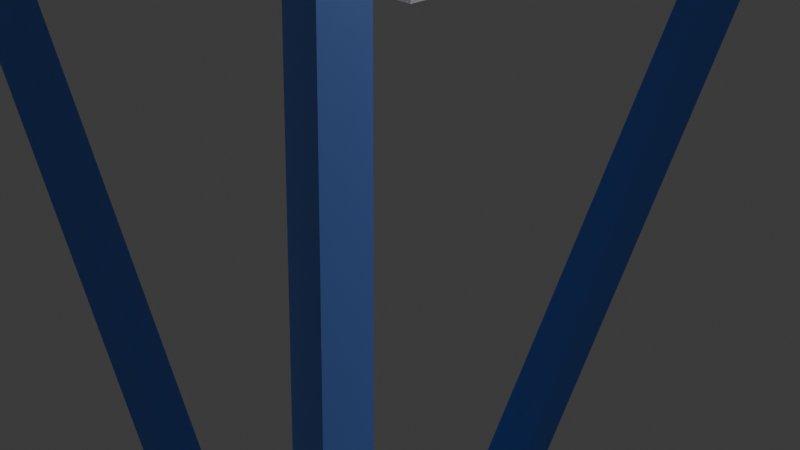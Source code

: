 # Source: tower.blend  (saved by Blender 4.0.36; exported with 4.5.12 LTS)
import bpy
from mathutils import Matrix  # noqa: F401  (used for matrix-valued properties, if any)

bpy.ops.wm.read_factory_settings(use_empty=True)
scene = bpy.context.scene
scene.name = 'Scene'

# ---- collections
col_collection = bpy.data.collections.new('Collection'); scene.collection.children.link(col_collection)

# ---- materials (node trees are filled in below, after node groups)
mat_material = bpy.data.materials.new('Material')
mat_material.alpha_threshold = 0.0
mat_material.use_transparent_shadow = False
mat_material.roughness = 0.5
mat_material.line_color = (0.0, 0.0, 0.0, 1.0)
mat_material_001 = bpy.data.materials.new('Material.001')
mat_material_001.use_transparent_shadow = False
mat_material_002 = bpy.data.materials.new('Material.002')
mat_material_002.use_transparent_shadow = False
mat_material_003 = bpy.data.materials.new('Material.003')
mat_material_003.use_transparent_shadow = False

# ---- material node trees
mat_material.use_nodes = True; mat_material.node_tree.nodes.clear()
_N = mat_material.node_tree.nodes; _L = mat_material.node_tree.links
n0 = _N.new('ShaderNodeOutputMaterial'); n0.name = 'Material Output'; n0.location = (300, 300)
n1 = _N.new('ShaderNodeBsdfPrincipled'); n1.name = 'Principled BSDF'; n1.location = (10, 300)
n1.inputs[0].default_value = (0.7534, 0.7541, 0.8003, 1.0)
n1.inputs[3].default_value = 1.45
_L.new(n1.outputs[0], n0.inputs[0])
n0.is_active_output = True
mat_material_001.use_nodes = True; mat_material_001.node_tree.nodes.clear()
_N = mat_material_001.node_tree.nodes; _L = mat_material_001.node_tree.links
n0 = _N.new('ShaderNodeBsdfPrincipled'); n0.name = 'Principled BSDF'; n0.location = (10, 300)
n0.inputs[0].default_value = (0.1253, 0.265, 0.8002, 1.0)
n0.inputs[3].default_value = 1.45
n1 = _N.new('ShaderNodeOutputMaterial'); n1.name = 'Material Output'; n1.location = (300, 300)
_L.new(n0.outputs[0], n1.inputs[0])
n1.is_active_output = True
mat_material_002.use_nodes = True; mat_material_002.node_tree.nodes.clear()
_N = mat_material_002.node_tree.nodes; _L = mat_material_002.node_tree.links
n0 = _N.new('ShaderNodeBsdfPrincipled'); n0.name = 'Principled BSDF'; n0.location = (10, 300)
n0.inputs[3].default_value = 1.45
n1 = _N.new('ShaderNodeOutputMaterial'); n1.name = 'Material Output'; n1.location = (300, 300)
_L.new(n0.outputs[0], n1.inputs[0])
n1.is_active_output = True
mat_material_003.use_nodes = True; mat_material_003.node_tree.nodes.clear()
_N = mat_material_003.node_tree.nodes; _L = mat_material_003.node_tree.links
n0 = _N.new('ShaderNodeBsdfPrincipled'); n0.name = 'Principled BSDF'; n0.location = (10, 300)
n0.inputs[0].default_value = (0.1263, 0.1684, 0.8002, 1.0)
n0.inputs[3].default_value = 1.45
n1 = _N.new('ShaderNodeOutputMaterial'); n1.name = 'Material Output'; n1.location = (300, 300)
_L.new(n0.outputs[0], n1.inputs[0])
n1.is_active_output = True

# ---- world
world_world = bpy.data.worlds.new('World'); scene.world = world_world
world_world.use_nodes = True; world_world.node_tree.nodes.clear()
_N = world_world.node_tree.nodes; _L = world_world.node_tree.links
n0 = _N.new('ShaderNodeOutputWorld'); n0.name = 'World Output'; n0.location = (300, 300)
n1 = _N.new('ShaderNodeBackground'); n1.name = 'Background'; n1.location = (10, 300)
n1.inputs[0].default_value = (0.05088, 0.05088, 0.05088, 1.0)
_L.new(n1.outputs[0], n0.inputs[0])
n0.is_active_output = True
world_world.color = (0.05088, 0.05088, 0.05088)
world_world.use_sun_shadow = False
world_world.sun_shadow_jitter_overblur = 0.0

# ---- cameras
cam_camera = bpy.data.cameras.new('Camera')
cam_camera.clip_end = 100.0
cam_camera.ortho_scale = 7.314

# ---- lights
light_light = bpy.data.lights.new('Light', 'POINT')
light_light.transmission_factor = 0.0
light_light.use_soft_falloff = False
light_light.energy = 1000.0
light_light.shadow_soft_size = 0.1
light_light.shadow_maximum_resolution = 0.006
light_light.use_absolute_resolution = True

# ---- meshes
me_cube = bpy.data.meshes.new('Cube')
me_cube.from_pydata([(1.523, 1.523, 0.9495), (2.062, 2.062, -1.104), (1.523, -1.523, 0.9495), (2.062, -2.062, -1.104), (-1.523, 1.523, 0.9495), (-2.062, 2.062, -1.104), (-1.523, -1.523, 0.9495), (-2.062, -2.062, -1.104), (1.027, -1.027, 8.833), (-1.027, -1.027, 8.833), (1.027, 1.027, 8.833), (-1.027, 1.027, 8.833), (-1.027, 1.027, 4.404), (1.027, 1.027, 4.404), (1.027, -1.027, 4.404), (-1.027, -1.027, 4.404), (-1.027, 1.027, 7.566), (1.027, -1.027, 7.566), (1.027, 1.027, 7.566), (-1.027, -1.027, 7.566), (1.027, 1.027, 6.262), (-1.027, -1.027, 6.262), (-1.027, 1.027, 6.262), (1.027, -1.027, 6.262), (1.027, 1.027, 5.333), (-1.027, -1.027, 5.333), (-1.027, 1.027, 5.333), (1.027, -1.027, 5.333), (1.226, 1.226, 3.014), (-1.226, -1.226, 3.014), (-1.226, 1.226, 3.014), (1.226, -1.226, 3.014), (1.375, 1.375, 1.981), (-1.375, -1.375, 1.981), (-1.375, 1.375, 1.981), (1.375, -1.375, 1.981), (1.027, -2.384e-07, 8.199), (2.384e-07, 1.027, 8.199), (-2.384e-07, 1.027, 6.914), (1.027, 0.0, 6.914), (0.0, 1.027, 5.798), (1.027, 0.0, 5.798), (0.0, 1.027, 4.869), (1.027, 3.576e-07, 4.869), (0.0, 1.118, 3.771), (1.118, 1.192e-07, 3.771), (1.192e-07, 1.296, 2.527), (3.576e-07, 1.445, 1.491), (-2.384e-07, -1.027, 8.199), (-1.027, 2.384e-07, 8.199), (-1.027, 2.384e-07, 6.914), (0.0, -1.027, 6.914), (0.0, -1.027, 5.798), (-1.027, 0.0, 5.798), (1.192e-07, -1.027, 4.869), (-1.027, -3.576e-07, 4.869), (0.0, -1.118, 3.771), (-1.118, -1.192e-07, 3.771), (0.0, -1.296, 2.527), (-1.296, 2.384e-07, 2.527), (-3.576e-07, -1.445, 1.491), (-1.445, -3.576e-07, 1.491), (1.445, 3.576e-07, 1.491), (-1.752, 0.0, 0.07718), (0.0, -1.752, 0.07718), (1.752, -2.384e-07, 0.07718), (0.0, 1.752, 0.07718)], [], [(11, 10, 37), (6, 7, 64), (4, 5, 63), (0, 2, 65), (0, 1, 66), (10, 11, 9), (8, 9, 48), (9, 11, 49), (10, 8, 36), (13, 14, 45), (15, 12, 57), (14, 15, 56), (12, 13, 44), (18, 17, 39), (21, 19, 50), (23, 17, 51), (16, 18, 38), (22, 20, 40), (23, 21, 52), (21, 22, 53), (20, 23, 41), (24, 27, 43), (25, 26, 55), (27, 25, 54), (26, 24, 42), (30, 28, 46), (31, 29, 58), (29, 30, 59), (32, 28, 31), (32, 35, 62), (33, 34, 61), (35, 33, 60), (34, 32, 47), (18, 16, 37), (17, 18, 36), (20, 22, 38), (23, 20, 39), (24, 26, 40), (27, 24, 41), (14, 13, 43), (13, 12, 42), (31, 28, 45), (28, 30, 44), (32, 34, 46), (35, 32, 31), (2, 0, 62), (0, 4, 47), (8, 10, 9), (19, 17, 48), (8, 17, 36), (18, 10, 36), (10, 18, 37), (16, 11, 37), (18, 20, 38), (22, 16, 38), (17, 23, 39), (20, 18, 39), (20, 24, 40), (26, 22, 40), (23, 27, 41), (24, 20, 41), (12, 26, 42), (24, 13, 42), (13, 24, 43), (27, 14, 43), (13, 28, 44), (30, 12, 44), (14, 31, 45), (28, 13, 45), (28, 32, 46), (34, 30, 46), (4, 34, 47), (32, 0, 47), (9, 19, 48), (17, 8, 48), (16, 19, 49), (11, 16, 49), (19, 9, 49), (16, 22, 50), (19, 21, 51), (22, 21, 50), (19, 16, 50), (21, 23, 51), (17, 19, 51), (25, 27, 52), (26, 25, 53), (21, 25, 52), (27, 23, 52), (22, 26, 53), (25, 21, 53), (12, 15, 55), (15, 14, 54), (14, 27, 54), (25, 15, 54), (15, 25, 55), (26, 12, 55), (29, 31, 56), (30, 29, 57), (15, 29, 56), (31, 14, 56), (12, 30, 57), (29, 15, 57), (33, 35, 58), (34, 33, 59), (29, 33, 58), (35, 31, 58), (30, 34, 59), (33, 29, 59), (4, 6, 61), (6, 2, 60), (2, 35, 60), (33, 6, 60), (6, 33, 61), (34, 4, 61), (0, 32, 62), (35, 2, 62), (7, 6, 63), (3, 2, 64), (6, 4, 63), (2, 6, 64), (2, 3, 65), (1, 0, 65), (5, 4, 66), (4, 0, 66)])
me_cube.polygons.foreach_set('material_index', [0, 1, 1, 1, 1, 0, 0, 0, 0, 0, 0, 0, 0, 1, 1, 1, 1, 1, 1, 1, 1, 1, 1, 1, 1, 0, 0, 0, 0, 1, 1, 1, 1, 0, 0, 1, 1, 1, 1, 1, 1, 0, 0, 0, 0, 1, 1, 0, 0, 0, 0, 0, 0, 1, 1, 1, 1, 1, 1, 1, 1, 1, 1, 1, 1, 0, 0, 0, 0, 0, 0, 1, 1, 0, 0, 0, 0, 0, 1, 1, 1, 1, 1, 1, 1, 1, 1, 1, 1, 1, 1, 1, 1, 1, 1, 1, 0, 0, 0, 0, 0, 0, 0, 0, 0, 0, 0, 0, 1, 1, 1, 1, 1, 1, 1, 1, 1, 1, 1, 1, 1, 1, 1, 1])
_uv = me_cube.uv_layers.new(name='UVMap')
_uv.uv.foreach_set('vector', [0.625, 0.25, 0.625, 0.5, 0.625, 0.375, 0.625, 1.0, 0.375, 1.0, 0.5188, 0.8562, 0.625, 0.25, 0.375, 0.25, 0.5188, 0.1062, 0.625, 0.5, 0.625, 0.75, 0.5188, 0.6438, 0.625, 0.5, 0.375, 0.5, 0.5188, 0.3562, 0.625, 0.5, 0.875, 0.5, 0.875, 0.75, 0.625, 0.75, 0.625, 1.0, 0.625, 0.875, 0.625, 0.0, 0.625, 0.25, 0.625, 0.125, 0.625, 0.5, 0.625, 0.75, 0.625, 0.625, 0.625, 0.5, 0.625, 0.75, 0.625, 0.6361, 0.625, 0.0, 0.625, 0.25, 0.625, 0.1361, 0.625, 0.75, 0.625, 1.0, 0.625, 0.8861, 0.625, 0.25, 0.625, 0.5, 0.625, 0.3861, 0.625, 0.5, 0.625, 0.75, 0.625, 0.625, 0.625, 0.0, 0.625, 0.0, 0.625, 0.125, 0.625, 0.75, 0.625, 0.75, 0.625, 0.875, 0.625, 0.25, 0.625, 0.5, 0.625, 0.375, 0.625, 0.25, 0.625, 0.5, 0.625, 0.375, 0.625, 0.75, 0.625, 1.0, 0.625, 0.875, 0.625, 0.0, 0.625, 0.25, 0.625, 0.125, 0.625, 0.5, 0.625, 0.75, 0.625, 0.625, 0.625, 0.5, 0.625, 0.75, 0.625, 0.625, 0.625, 0.0, 0.625, 0.25, 0.625, 0.125, 0.625, 0.75, 0.625, 1.0, 0.625, 0.875, 0.625, 0.25, 0.625, 0.5, 0.625, 0.375, 0.625, 0.25, 0.625, 0.5, 0.625, 0.3821, 0.625, 0.75, 0.625, 1.0, 0.625, 0.8821, 0.625, 0.0, 0.625, 0.25, 0.625, 0.1321, 0.625, 0.5, 0.625, 0.5, 0.625, 0.75, 0.625, 0.5, 0.625, 0.75, 0.625, 0.6314, 0.625, 0.0, 0.625, 0.25, 0.625, 0.1314, 0.625, 0.75, 0.625, 1.0, 0.625, 0.8814, 0.625, 0.25, 0.625, 0.5, 0.625, 0.3814, 0.625, 0.5, 0.625, 0.25, 0.625, 0.375, 0.625, 0.75, 0.625, 0.5, 0.625, 0.625, 0.625, 0.5, 0.625, 0.25, 0.625, 0.375, 0.625, 0.75, 0.625, 0.5, 0.625, 0.625, 0.625, 0.5, 0.625, 0.25, 0.625, 0.375, 0.625, 0.75, 0.625, 0.5, 0.625, 0.625, 0.625, 0.75, 0.625, 0.5, 0.625, 0.625, 0.625, 0.5, 0.625, 0.25, 0.625, 0.375, 0.625, 0.75, 0.625, 0.5, 0.625, 0.6361, 0.625, 0.5, 0.625, 0.25, 0.625, 0.3861, 0.625, 0.5, 0.625, 0.25, 0.625, 0.3821, 0.625, 0.75, 0.625, 0.5, 0.625, 0.75, 0.625, 0.75, 0.625, 0.5, 0.625, 0.6314, 0.625, 0.5, 0.625, 0.25, 0.625, 0.3814, 0.625, 0.75, 0.625, 0.5, 0.875, 0.75, 0.625, 1.0, 0.625, 0.75, 0.625, 0.875, 0.625, 0.75, 0.625, 0.75, 0.625, 0.625, 0.625, 0.5, 0.625, 0.5, 0.625, 0.625, 0.625, 0.5, 0.625, 0.5, 0.625, 0.375, 0.625, 0.25, 0.625, 0.25, 0.625, 0.375, 0.625, 0.5, 0.625, 0.5, 0.625, 0.375, 0.625, 0.25, 0.625, 0.25, 0.625, 0.375, 0.625, 0.75, 0.625, 0.75, 0.625, 0.625, 0.625, 0.5, 0.625, 0.5, 0.625, 0.625, 0.625, 0.5, 0.625, 0.5, 0.625, 0.375, 0.625, 0.25, 0.625, 0.25, 0.625, 0.375, 0.625, 0.75, 0.625, 0.75, 0.625, 0.625, 0.625, 0.5, 0.625, 0.5, 0.625, 0.625, 0.625, 0.25, 0.625, 0.25, 0.625, 0.375, 0.625, 0.5, 0.625, 0.5, 0.625, 0.375, 0.625, 0.5, 0.625, 0.5, 0.625, 0.625, 0.625, 0.75, 0.625, 0.75, 0.625, 0.625, 0.625, 0.5, 0.625, 0.5, 0.625, 0.3861, 0.625, 0.25, 0.625, 0.25, 0.625, 0.3861, 0.625, 0.75, 0.625, 0.75, 0.625, 0.6361, 0.625, 0.5, 0.625, 0.5, 0.625, 0.6361, 0.625, 0.5, 0.625, 0.5, 0.625, 0.3821, 0.625, 0.25, 0.625, 0.25, 0.625, 0.3821, 0.625, 0.25, 0.625, 0.25, 0.625, 0.3814, 0.625, 0.5, 0.625, 0.5, 0.625, 0.3814, 0.625, 1.0, 0.625, 1.0, 0.625, 0.875, 0.625, 0.75, 0.625, 0.75, 0.625, 0.875, 0.625, 0.25, 0.625, 0.0, 0.625, 0.125, 0.625, 0.25, 0.625, 0.25, 0.625, 0.125, 0.625, 0.0, 0.625, 0.0, 0.625, 0.125, 0.625, 0.25, 0.625, 0.25, 0.625, 0.125, 0.625, 1.0, 0.625, 1.0, 0.625, 0.875, 0.625, 0.25, 0.625, 0.0, 0.625, 0.125, 0.625, 0.0, 0.625, 0.25, 0.625, 0.125, 0.625, 1.0, 0.625, 0.75, 0.625, 0.875, 0.625, 0.75, 0.625, 1.0, 0.625, 0.875, 0.625, 1.0, 0.625, 0.75, 0.625, 0.875, 0.625, 0.25, 0.625, 0.0, 0.625, 0.125, 0.625, 1.0, 0.625, 1.0, 0.625, 0.875, 0.625, 0.75, 0.625, 0.75, 0.625, 0.875, 0.625, 0.25, 0.625, 0.25, 0.625, 0.125, 0.625, 0.0, 0.625, 0.0, 0.625, 0.125, 0.625, 0.25, 0.625, 0.0, 0.625, 0.125, 0.625, 1.0, 0.625, 0.75, 0.625, 0.875, 0.625, 0.75, 0.625, 0.75, 0.625, 0.875, 0.625, 1.0, 0.625, 1.0, 0.625, 0.875, 0.625, 0.0, 0.625, 0.0, 0.625, 0.125, 0.625, 0.25, 0.625, 0.25, 0.625, 0.125, 0.625, 1.0, 0.625, 0.75, 0.625, 0.8861, 0.625, 0.25, 0.625, 0.0, 0.625, 0.1361, 0.625, 1.0, 0.625, 1.0, 0.625, 0.8861, 0.625, 0.75, 0.625, 0.75, 0.625, 0.8861, 0.625, 0.25, 0.625, 0.25, 0.625, 0.1361, 0.625, 0.0, 0.625, 0.0, 0.625, 0.1361, 0.625, 1.0, 0.625, 0.75, 0.625, 0.8821, 0.625, 0.25, 0.625, 0.0, 0.625, 0.1321, 0.625, 1.0, 0.625, 1.0, 0.625, 0.8821, 0.625, 0.75, 0.625, 0.75, 0.625, 0.8821, 0.625, 0.25, 0.625, 0.25, 0.625, 0.1321, 0.625, 0.0, 0.625, 0.0, 0.625, 0.1321, 0.625, 0.25, 0.625, 0.0, 0.625, 0.1314, 0.625, 1.0, 0.625, 0.75, 0.625, 0.8814, 0.625, 0.75, 0.625, 0.75, 0.625, 0.8814, 0.625, 1.0, 0.625, 1.0, 0.625, 0.8814, 0.625, 0.0, 0.625, 0.0, 0.625, 0.1314, 0.625, 0.25, 0.625, 0.25, 0.625, 0.1314, 0.625, 0.5, 0.625, 0.5, 0.625, 0.6314, 0.625, 0.75, 0.625, 0.75, 0.625, 0.6314, 0.375, 0.0, 0.625, 0.0, 0.5188, 0.1062, 0.375, 0.75, 0.625, 0.75, 0.5188, 0.8562, 0.625, 0.0, 0.625, 0.25, 0.5188, 0.1062, 0.625, 0.75, 0.625, 1.0, 0.5188, 0.8562, 0.625, 0.75, 0.375, 0.75, 0.5188, 0.6438, 0.375, 0.5, 0.625, 0.5, 0.5188, 0.6438, 0.375, 0.25, 0.625, 0.25, 0.5188, 0.3562, 0.625, 0.25, 0.625, 0.5, 0.5188, 0.3562])
me_cube.materials.append(mat_material)
me_cube.materials.append(mat_material_001)
me_cube.use_mirror_vertex_groups = False
me_cube.update()
me_cube_001 = bpy.data.meshes.new('Cube.001')
me_cube_001.from_pydata([(-1.0, -1.0, -1.0), (-1.0, -1.0, 1.0), (-1.0, 1.0, -1.0), (-1.0, 1.0, 1.0), (1.0, -1.0, -1.0), (1.0, -1.0, 1.0), (1.0, 1.0, -1.0), (1.0, 1.0, 1.0)], [], [(0, 1, 3, 2), (2, 3, 7, 6), (6, 7, 5, 4), (4, 5, 1, 0), (2, 6, 4, 0), (7, 3, 1, 5)])
_uv = me_cube_001.uv_layers.new(name='UVMap')
_uv.uv.foreach_set('vector', [0.375, 0.0, 0.625, 0.0, 0.625, 0.25, 0.375, 0.25, 0.375, 0.25, 0.625, 0.25, 0.625, 0.5, 0.375, 0.5, 0.375, 0.5, 0.625, 0.5, 0.625, 0.75, 0.375, 0.75, 0.375, 0.75, 0.625, 0.75, 0.625, 1.0, 0.375, 1.0, 0.125, 0.5, 0.375, 0.5, 0.375, 0.75, 0.125, 0.75, 0.625, 0.5, 0.875, 0.5, 0.875, 0.75, 0.625, 0.75])
me_cube_001.update()
me_cube_002 = bpy.data.meshes.new('Cube.002')
me_cube_002.from_pydata([(-1.0, -1.0, -1.0), (-1.0, -1.0, 1.0), (-1.0, 1.0, -1.0), (-1.0, 1.0, 1.0), (1.0, -1.0, -1.0), (1.0, -1.0, 1.0), (1.0, 1.0, -1.0), (1.0, 1.0, 1.0)], [], [(0, 1, 3, 2), (2, 3, 7, 6), (6, 7, 5, 4), (4, 5, 1, 0), (2, 6, 4, 0), (7, 3, 1, 5)])
_uv = me_cube_002.uv_layers.new(name='UVMap')
_uv.uv.foreach_set('vector', [0.375, 0.0, 0.625, 0.0, 0.625, 0.25, 0.375, 0.25, 0.375, 0.25, 0.625, 0.25, 0.625, 0.5, 0.375, 0.5, 0.375, 0.5, 0.625, 0.5, 0.625, 0.75, 0.375, 0.75, 0.375, 0.75, 0.625, 0.75, 0.625, 1.0, 0.375, 1.0, 0.125, 0.5, 0.375, 0.5, 0.375, 0.75, 0.125, 0.75, 0.625, 0.5, 0.875, 0.5, 0.875, 0.75, 0.625, 0.75])
me_cube_002.update()
me_cube_003 = bpy.data.meshes.new('Cube.003')
me_cube_003.from_pydata([(-1.0, -1.0, -1.0), (-1.0, -1.0, 1.0), (-1.0, 1.0, -1.0), (-1.0, 1.0, 1.0), (1.0, -1.0, -1.0), (1.0, -1.0, 1.0), (1.0, 1.0, -1.0), (1.0, 1.0, 1.0)], [], [(0, 1, 3, 2), (2, 3, 7, 6), (6, 7, 5, 4), (4, 5, 1, 0), (2, 6, 4, 0), (7, 3, 1, 5)])
_uv = me_cube_003.uv_layers.new(name='UVMap')
_uv.uv.foreach_set('vector', [0.375, 0.0, 0.625, 0.0, 0.625, 0.25, 0.375, 0.25, 0.375, 0.25, 0.625, 0.25, 0.625, 0.5, 0.375, 0.5, 0.375, 0.5, 0.625, 0.5, 0.625, 0.75, 0.375, 0.75, 0.375, 0.75, 0.625, 0.75, 0.625, 1.0, 0.375, 1.0, 0.125, 0.5, 0.375, 0.5, 0.375, 0.75, 0.125, 0.75, 0.625, 0.5, 0.875, 0.5, 0.875, 0.75, 0.625, 0.75])
me_cube_003.update()
me_cube_004 = bpy.data.meshes.new('Cube.004')
me_cube_004.from_pydata([(-1.0, -1.0, -1.0), (-1.0, -1.0, 1.0), (-1.0, 1.0, -1.0), (-1.0, 1.0, 1.0), (1.0, -1.0, -1.0), (1.0, -1.0, 1.0), (1.0, 1.0, -1.0), (1.0, 1.0, 1.0)], [], [(0, 1, 3, 2), (2, 3, 7, 6), (6, 7, 5, 4), (4, 5, 1, 0), (2, 6, 4, 0), (7, 3, 1, 5)])
_uv = me_cube_004.uv_layers.new(name='UVMap')
_uv.uv.foreach_set('vector', [0.375, 0.0, 0.625, 0.0, 0.625, 0.25, 0.375, 0.25, 0.375, 0.25, 0.625, 0.25, 0.625, 0.5, 0.375, 0.5, 0.375, 0.5, 0.625, 0.5, 0.625, 0.75, 0.375, 0.75, 0.375, 0.75, 0.625, 0.75, 0.625, 1.0, 0.375, 1.0, 0.125, 0.5, 0.375, 0.5, 0.375, 0.75, 0.125, 0.75, 0.625, 0.5, 0.875, 0.5, 0.875, 0.75, 0.625, 0.75])
me_cube_004.update()
me_cube_005 = bpy.data.meshes.new('Cube.005')
me_cube_005.from_pydata([(-1.0, -1.0, -1.0), (-1.0, -1.0, 1.0), (-1.0, 1.0, -1.0), (-1.0, 1.0, 1.0), (1.0, -1.0, -1.0), (1.0, -1.0, 1.0), (1.0, 1.0, -1.0), (1.0, 1.0, 1.0), (-1.0, 0.4857, -1.0), (-1.0, 0.4857, 1.0), (1.0, 0.4857, -1.0), (1.0, 0.4857, 1.0), (-1.0, -0.5641, -1.0), (1.0, -0.5641, 1.0), (-1.0, -0.5641, 1.0), (1.0, -0.5641, -1.0), (-1.0, -0.03917, 1.0), (1.0, -0.03917, -1.0), (-1.0, -0.03917, -1.0), (1.0, -0.03917, 1.0), (0.3496, 1.0, -1.0), (-0.3171, 1.0, -1.0), (-0.3171, 1.0, 1.0), (0.3496, 1.0, 1.0), (-0.3171, -1.0, -1.0), (0.3496, -1.0, -1.0), (0.3496, -1.0, 1.0), (-0.3171, -1.0, 1.0), (-0.3171, 0.4857, 1.0), (0.3496, 0.4857, 1.0), (0.3496, 0.4857, -1.0), (-0.3171, 0.4857, -1.0), (-0.3171, -0.5641, 1.0), (0.3496, -0.5641, 1.0), (0.3496, -0.5641, -1.0), (-0.3171, -0.5641, -1.0), (0.3496, -0.03917, -1.0), (-0.3171, -0.03917, -1.0), (-0.3171, -0.03917, 1.0), (0.3496, -0.03917, 1.0), (0.6748, 1.0, 1.0), (0.6748, -1.0, -1.0), (0.6748, 0.4857, 1.0), (0.6748, -0.5641, 1.0), (0.6748, -0.03917, 1.0), (0.6748, 1.0, -1.0), (0.6748, -1.0, 1.0), (0.6748, 0.4857, -1.0), (0.6748, -0.5641, -1.0), (0.6748, -0.03917, -1.0), (0.02301, 1.0, -1.0), (0.02301, 1.0, 1.0), (0.02301, -1.0, -1.0), (0.02301, -1.0, 1.0), (0.02301, 0.4857, 1.0), (0.02301, 0.4857, -1.0), (0.02301, -0.5641, 1.0), (0.02301, -0.5641, -1.0), (0.02301, -0.03917, -1.0), (0.02301, -0.03917, 1.0), (-0.6622, 1.0, -1.0), (-0.6622, -1.0, 1.0), (-0.6622, 0.4857, -1.0), (-0.6622, -0.5641, -1.0), (-0.6622, -0.03917, -1.0), (-0.6622, 1.0, 1.0), (-0.6622, -1.0, -1.0), (-0.6622, 0.4857, 1.0), (-0.6622, -0.5641, 1.0), (-0.6622, -0.03917, 1.0), (-1.0, 0.4671, 1.0), (1.0, 0.4671, -1.0), (-1.0, 0.4671, -1.0), (1.0, 0.4671, 1.0), (0.3496, 0.4671, 1.0), (-0.3171, 0.4671, 1.0), (-0.3171, 0.4671, -1.0), (0.3496, 0.4671, -1.0), (0.6748, 0.4671, 1.0), (0.6748, 0.4671, -1.0), (0.02301, 0.4671, -1.0), (0.02301, 0.4671, 1.0), (-0.6622, 0.4671, -1.0), (-0.6622, 0.4671, 1.0), (-1.0, -0.02525, -1.0), (1.0, -0.02525, 1.0), (0.3496, -0.02525, 1.0), (-0.3171, -0.02525, 1.0), (-0.3171, -0.02525, -1.0), (0.3496, -0.02525, -1.0), (0.6748, -0.02525, 1.0), (0.6748, -0.02525, -1.0), (0.02301, -0.02525, -1.0), (0.02301, -0.02525, 1.0), (-0.6622, -0.02525, -1.0), (-0.6622, -0.02525, 1.0), (-1.0, -0.02525, 1.0), (1.0, -0.02525, -1.0), (-1.0, -0.5418, -1.0), (1.0, -0.5418, 1.0), (-1.0, -0.5418, 1.0), (1.0, -0.5418, -1.0), (-0.3171, -0.5418, -1.0), (0.3496, -0.5418, -1.0), (0.3496, -0.5418, 1.0), (-0.3171, -0.5418, 1.0), (0.6748, -0.5418, 1.0), (0.6748, -0.5418, -1.0), (0.02301, -0.5418, 1.0), (0.02301, -0.5418, -1.0), (-0.6622, -0.5418, -1.0), (-0.6622, -0.5418, 1.0), (-1.0, -0.9658, -1.0), (1.0, -0.9658, 1.0), (-1.0, -0.9658, 1.0), (1.0, -0.9658, -1.0), (0.3496, -0.9658, 1.0), (-0.3171, -0.9658, 1.0), (-0.3171, -0.9658, -1.0), (0.3496, -0.9658, -1.0), (0.6748, -0.9658, 1.0), (0.6748, -0.9658, -1.0), (0.02301, -0.9658, -1.0), (0.02301, -0.9658, 1.0), (-0.6622, -0.9658, -1.0), (-0.6622, -0.9658, 1.0)], [], [(8, 9, 3, 2), (45, 40, 7, 6), (115, 113, 5, 4), (66, 61, 1, 0), (121, 115, 4, 41), (125, 114, 1, 61), (65, 3, 9, 67), (45, 6, 10, 47), (6, 7, 11, 10), (72, 70, 9, 8), (112, 114, 14, 12), (111, 100, 14, 68), (107, 101, 15, 48), (101, 99, 13, 15), (97, 85, 19, 17), (91, 97, 17, 49), (95, 96, 16, 69), (98, 100, 16, 18), (90, 86, 39, 44), (93, 87, 38, 59), (94, 88, 37, 64), (92, 89, 36, 58), (110, 102, 35, 63), (109, 103, 34, 57), (106, 104, 33, 43), (108, 105, 32, 56), (60, 21, 31, 62), (50, 20, 30, 55), (40, 23, 29, 42), (51, 22, 28, 54), (120, 116, 26, 46), (123, 117, 27, 53), (124, 118, 24, 66), (122, 119, 25, 52), (41, 46, 26, 25), (52, 53, 27, 24), (60, 65, 22, 21), (50, 51, 23, 20), (4, 5, 46, 41), (113, 120, 46, 5), (7, 40, 42, 11), (99, 106, 43, 13), (85, 90, 44, 19), (89, 91, 49, 36), (103, 107, 48, 34), (20, 45, 47, 30), (119, 121, 41, 25), (20, 23, 40, 45), (21, 22, 51, 50), (25, 26, 53, 52), (118, 122, 52, 24), (116, 123, 53, 26), (23, 51, 54, 29), (21, 50, 55, 31), (104, 108, 56, 33), (102, 109, 57, 35), (88, 92, 58, 37), (86, 93, 59, 39), (2, 3, 65, 60), (112, 124, 66, 0), (2, 60, 62, 8), (98, 110, 63, 12), (84, 94, 64, 18), (87, 95, 69, 38), (105, 111, 68, 32), (22, 65, 67, 28), (117, 125, 61, 27), (24, 27, 61, 66), (28, 67, 83, 75), (8, 62, 82, 72), (29, 54, 81, 74), (31, 55, 80, 76), (30, 47, 79, 77), (11, 42, 78, 73), (55, 30, 77, 80), (62, 31, 76, 82), (54, 28, 75, 81), (42, 29, 74, 78), (67, 9, 70, 83), (47, 10, 71, 79), (10, 11, 73, 71), (84, 96, 70, 72), (18, 16, 96, 84), (75, 83, 95, 87), (72, 82, 94, 84), (74, 81, 93, 86), (76, 80, 92, 88), (77, 79, 91, 89), (73, 78, 90, 85), (80, 77, 89, 92), (82, 76, 88, 94), (81, 75, 87, 93), (78, 74, 86, 90), (83, 70, 96, 95), (79, 71, 97, 91), (71, 73, 85, 97), (38, 69, 111, 105), (18, 64, 110, 98), (37, 58, 109, 102), (39, 59, 108, 104), (36, 49, 107, 103), (19, 44, 106, 99), (59, 38, 105, 108), (44, 39, 104, 106), (58, 36, 103, 109), (64, 37, 102, 110), (12, 14, 100, 98), (17, 19, 99, 101), (49, 17, 101, 107), (69, 16, 100, 111), (32, 68, 125, 117), (12, 63, 124, 112), (33, 56, 123, 116), (35, 57, 122, 118), (34, 48, 121, 119), (13, 43, 120, 113), (57, 34, 119, 122), (63, 35, 118, 124), (56, 32, 117, 123), (43, 33, 116, 120), (0, 1, 114, 112), (68, 14, 114, 125), (48, 15, 115, 121), (15, 13, 113, 115)])
me_cube_005.polygons.foreach_set('material_index', [1, 1, 1, 1, 0, 0, 1, 1, 1, 0, 1, 0, 0, 0, 0, 0, 0, 1, 0, 0, 0, 0, 0, 0, 0, 0, 1, 1, 1, 1, 0, 0, 0, 0, 1, 1, 1, 1, 1, 0, 1, 0, 0, 0, 0, 1, 0, 1, 1, 1, 0, 0, 1, 1, 0, 0, 0, 0, 1, 0, 1, 0, 0, 0, 0, 1, 0, 1, 0, 0, 0, 0, 0, 0, 0, 0, 0, 0, 0, 0, 0, 1, 0, 1, 1, 1, 1, 1, 1, 1, 1, 1, 1, 1, 1, 1, 1, 1, 1, 1, 1, 1, 1, 1, 1, 1, 0, 1, 1, 1, 1, 1, 1, 1, 1, 1, 1, 1, 1, 1, 0, 1, 1, 1])
_uv = me_cube_005.uv_layers.new(name='UVMap')
_uv.uv.foreach_set('vector', [0.375, 0.1857, 0.625, 0.1857, 0.625, 0.25, 0.375, 0.25, 0.375, 0.4593, 0.625, 0.4593, 0.625, 0.5, 0.375, 0.5, 0.375, 0.7457, 0.625, 0.7457, 0.625, 0.75, 0.375, 0.75, 0.375, 0.9578, 0.625, 0.9578, 0.625, 1.0, 0.375, 1.0, 0.3343, 0.7457, 0.375, 0.7457, 0.375, 0.75, 0.3343, 0.75, 0.8328, 0.7457, 0.875, 0.7457, 0.875, 0.75, 0.8328, 0.75, 0.8328, 0.5, 0.875, 0.5, 0.875, 0.5643, 0.8328, 0.5643, 0.3343, 0.5, 0.375, 0.5, 0.375, 0.5643, 0.3343, 0.5643, 0.375, 0.5, 0.625, 0.5, 0.625, 0.5643, 0.375, 0.5643, 0.375, 0.1834, 0.625, 0.1834, 0.625, 0.1857, 0.375, 0.1857, 0.375, 0.004275, 0.625, 0.004275, 0.625, 0.05449, 0.375, 0.05449, 0.8328, 0.6927, 0.875, 0.6927, 0.875, 0.6955, 0.8328, 0.6955, 0.3343, 0.6927, 0.375, 0.6927, 0.375, 0.6955, 0.3343, 0.6955, 0.375, 0.6927, 0.625, 0.6927, 0.625, 0.6955, 0.375, 0.6955, 0.375, 0.6282, 0.625, 0.6282, 0.625, 0.6299, 0.375, 0.6299, 0.3343, 0.6282, 0.375, 0.6282, 0.375, 0.6299, 0.3343, 0.6299, 0.8328, 0.6282, 0.875, 0.6282, 0.875, 0.6299, 0.8328, 0.6299, 0.375, 0.05727, 0.625, 0.05727, 0.625, 0.1201, 0.375, 0.1201, 0.6657, 0.6282, 0.7063, 0.6282, 0.7063, 0.6299, 0.6657, 0.6299, 0.7471, 0.6282, 0.7896, 0.6282, 0.7896, 0.6299, 0.7471, 0.6299, 0.1672, 0.6282, 0.2104, 0.6282, 0.2104, 0.6299, 0.1672, 0.6299, 0.2529, 0.6282, 0.2937, 0.6282, 0.2937, 0.6299, 0.2529, 0.6299, 0.1672, 0.6927, 0.2104, 0.6927, 0.2104, 0.6955, 0.1672, 0.6955, 0.2529, 0.6927, 0.2937, 0.6927, 0.2937, 0.6955, 0.2529, 0.6955, 0.6657, 0.6927, 0.7063, 0.6927, 0.7063, 0.6955, 0.6657, 0.6955, 0.7471, 0.6927, 0.7896, 0.6927, 0.7896, 0.6955, 0.7471, 0.6955, 0.1672, 0.5, 0.2104, 0.5, 0.2104, 0.5643, 0.1672, 0.5643, 0.2529, 0.5, 0.2937, 0.5, 0.2937, 0.5643, 0.2529, 0.5643, 0.6657, 0.5, 0.7063, 0.5, 0.7063, 0.5643, 0.6657, 0.5643, 0.7471, 0.5, 0.7896, 0.5, 0.7896, 0.5643, 0.7471, 0.5643, 0.6657, 0.7457, 0.7063, 0.7457, 0.7063, 0.75, 0.6657, 0.75, 0.7471, 0.7457, 0.7896, 0.7457, 0.7896, 0.75, 0.7471, 0.75, 0.1672, 0.7457, 0.2104, 0.7457, 0.2104, 0.75, 0.1672, 0.75, 0.2529, 0.7457, 0.2937, 0.7457, 0.2937, 0.75, 0.2529, 0.75, 0.375, 0.7907, 0.625, 0.7907, 0.625, 0.8313, 0.375, 0.8313, 0.375, 0.8721, 0.625, 0.8721, 0.625, 0.9146, 0.375, 0.9146, 0.375, 0.2922, 0.625, 0.2922, 0.625, 0.3354, 0.375, 0.3354, 0.375, 0.3779, 0.625, 0.3779, 0.625, 0.4187, 0.375, 0.4187, 0.375, 0.75, 0.625, 0.75, 0.625, 0.7907, 0.375, 0.7907, 0.625, 0.7457, 0.6657, 0.7457, 0.6657, 0.75, 0.625, 0.75, 0.625, 0.5, 0.6657, 0.5, 0.6657, 0.5643, 0.625, 0.5643, 0.625, 0.6927, 0.6657, 0.6927, 0.6657, 0.6955, 0.625, 0.6955, 0.625, 0.6282, 0.6657, 0.6282, 0.6657, 0.6299, 0.625, 0.6299, 0.2937, 0.6282, 0.3343, 0.6282, 0.3343, 0.6299, 0.2937, 0.6299, 0.2937, 0.6927, 0.3343, 0.6927, 0.3343, 0.6955, 0.2937, 0.6955, 0.2937, 0.5, 0.3343, 0.5, 0.3343, 0.5643, 0.2937, 0.5643, 0.2937, 0.7457, 0.3343, 0.7457, 0.3343, 0.75, 0.2937, 0.75, 0.375, 0.4187, 0.625, 0.4187, 0.625, 0.4593, 0.375, 0.4593, 0.375, 0.3354, 0.625, 0.3354, 0.625, 0.3779, 0.375, 0.3779, 0.375, 0.8313, 0.625, 0.8313, 0.625, 0.8721, 0.375, 0.8721, 0.2104, 0.7457, 0.2529, 0.7457, 0.2529, 0.75, 0.2104, 0.75, 0.7063, 0.7457, 0.7471, 0.7457, 0.7471, 0.75, 0.7063, 0.75, 0.7063, 0.5, 0.7471, 0.5, 0.7471, 0.5643, 0.7063, 0.5643, 0.2104, 0.5, 0.2529, 0.5, 0.2529, 0.5643, 0.2104, 0.5643, 0.7063, 0.6927, 0.7471, 0.6927, 0.7471, 0.6955, 0.7063, 0.6955, 0.2104, 0.6927, 0.2529, 0.6927, 0.2529, 0.6955, 0.2104, 0.6955, 0.2104, 0.6282, 0.2529, 0.6282, 0.2529, 0.6299, 0.2104, 0.6299, 0.7063, 0.6282, 0.7471, 0.6282, 0.7471, 0.6299, 0.7063, 0.6299, 0.375, 0.25, 0.625, 0.25, 0.625, 0.2922, 0.375, 0.2922, 0.125, 0.7457, 0.1672, 0.7457, 0.1672, 0.75, 0.125, 0.75, 0.125, 0.5, 0.1672, 0.5, 0.1672, 0.5643, 0.125, 0.5643, 0.125, 0.6927, 0.1672, 0.6927, 0.1672, 0.6955, 0.125, 0.6955, 0.125, 0.6282, 0.1672, 0.6282, 0.1672, 0.6299, 0.125, 0.6299, 0.7896, 0.6282, 0.8328, 0.6282, 0.8328, 0.6299, 0.7896, 0.6299, 0.7896, 0.6927, 0.8328, 0.6927, 0.8328, 0.6955, 0.7896, 0.6955, 0.7896, 0.5, 0.8328, 0.5, 0.8328, 0.5643, 0.7896, 0.5643, 0.7896, 0.7457, 0.8328, 0.7457, 0.8328, 0.75, 0.7896, 0.75, 0.375, 0.9146, 0.625, 0.9146, 0.625, 0.9578, 0.375, 0.9578, 0.7896, 0.5643, 0.8328, 0.5643, 0.8328, 0.5666, 0.7896, 0.5666, 0.125, 0.5643, 0.1672, 0.5643, 0.1672, 0.5666, 0.125, 0.5666, 0.7063, 0.5643, 0.7471, 0.5643, 0.7471, 0.5666, 0.7063, 0.5666, 0.2104, 0.5643, 0.2529, 0.5643, 0.2529, 0.5666, 0.2104, 0.5666, 0.2937, 0.5643, 0.3343, 0.5643, 0.3343, 0.5666, 0.2937, 0.5666, 0.625, 0.5643, 0.6657, 0.5643, 0.6657, 0.5666, 0.625, 0.5666, 0.2529, 0.5643, 0.2937, 0.5643, 0.2937, 0.5666, 0.2529, 0.5666, 0.1672, 0.5643, 0.2104, 0.5643, 0.2104, 0.5666, 0.1672, 0.5666, 0.7471, 0.5643, 0.7896, 0.5643, 0.7896, 0.5666, 0.7471, 0.5666, 0.6657, 0.5643, 0.7063, 0.5643, 0.7063, 0.5666, 0.6657, 0.5666, 0.8328, 0.5643, 0.875, 0.5643, 0.875, 0.5666, 0.8328, 0.5666, 0.3343, 0.5643, 0.375, 0.5643, 0.375, 0.5666, 0.3343, 0.5666, 0.375, 0.5643, 0.625, 0.5643, 0.625, 0.5666, 0.375, 0.5666, 0.375, 0.1218, 0.625, 0.1218, 0.625, 0.1834, 0.375, 0.1834, 0.375, 0.1201, 0.625, 0.1201, 0.625, 0.1218, 0.375, 0.1218, 0.7896, 0.5666, 0.8328, 0.5666, 0.8328, 0.6282, 0.7896, 0.6282, 0.125, 0.5666, 0.1672, 0.5666, 0.1672, 0.6282, 0.125, 0.6282, 0.7063, 0.5666, 0.7471, 0.5666, 0.7471, 0.6282, 0.7063, 0.6282, 0.2104, 0.5666, 0.2529, 0.5666, 0.2529, 0.6282, 0.2104, 0.6282, 0.2937, 0.5666, 0.3343, 0.5666, 0.3343, 0.6282, 0.2937, 0.6282, 0.625, 0.5666, 0.6657, 0.5666, 0.6657, 0.6282, 0.625, 0.6282, 0.2529, 0.5666, 0.2937, 0.5666, 0.2937, 0.6282, 0.2529, 0.6282, 0.1672, 0.5666, 0.2104, 0.5666, 0.2104, 0.6282, 0.1672, 0.6282, 0.7471, 0.5666, 0.7896, 0.5666, 0.7896, 0.6282, 0.7471, 0.6282, 0.6657, 0.5666, 0.7063, 0.5666, 0.7063, 0.6282, 0.6657, 0.6282, 0.8328, 0.5666, 0.875, 0.5666, 0.875, 0.6282, 0.8328, 0.6282, 0.3343, 0.5666, 0.375, 0.5666, 0.375, 0.6282, 0.3343, 0.6282, 0.375, 0.5666, 0.625, 0.5666, 0.625, 0.6282, 0.375, 0.6282, 0.7896, 0.6299, 0.8328, 0.6299, 0.8328, 0.6927, 0.7896, 0.6927, 0.125, 0.6299, 0.1672, 0.6299, 0.1672, 0.6927, 0.125, 0.6927, 0.2104, 0.6299, 0.2529, 0.6299, 0.2529, 0.6927, 0.2104, 0.6927, 0.7063, 0.6299, 0.7471, 0.6299, 0.7471, 0.6927, 0.7063, 0.6927, 0.2937, 0.6299, 0.3343, 0.6299, 0.3343, 0.6927, 0.2937, 0.6927, 0.625, 0.6299, 0.6657, 0.6299, 0.6657, 0.6927, 0.625, 0.6927, 0.7471, 0.6299, 0.7896, 0.6299, 0.7896, 0.6927, 0.7471, 0.6927, 0.6657, 0.6299, 0.7063, 0.6299, 0.7063, 0.6927, 0.6657, 0.6927, 0.2529, 0.6299, 0.2937, 0.6299, 0.2937, 0.6927, 0.2529, 0.6927, 0.1672, 0.6299, 0.2104, 0.6299, 0.2104, 0.6927, 0.1672, 0.6927, 0.375, 0.05449, 0.625, 0.05449, 0.625, 0.05727, 0.375, 0.05727, 0.375, 0.6299, 0.625, 0.6299, 0.625, 0.6927, 0.375, 0.6927, 0.3343, 0.6299, 0.375, 0.6299, 0.375, 0.6927, 0.3343, 0.6927, 0.8328, 0.6299, 0.875, 0.6299, 0.875, 0.6927, 0.8328, 0.6927, 0.7896, 0.6955, 0.8328, 0.6955, 0.8328, 0.7457, 0.7896, 0.7457, 0.125, 0.6955, 0.1672, 0.6955, 0.1672, 0.7457, 0.125, 0.7457, 0.7063, 0.6955, 0.7471, 0.6955, 0.7471, 0.7457, 0.7063, 0.7457, 0.2104, 0.6955, 0.2529, 0.6955, 0.2529, 0.7457, 0.2104, 0.7457, 0.2937, 0.6955, 0.3343, 0.6955, 0.3343, 0.7457, 0.2937, 0.7457, 0.625, 0.6955, 0.6657, 0.6955, 0.6657, 0.7457, 0.625, 0.7457, 0.2529, 0.6955, 0.2937, 0.6955, 0.2937, 0.7457, 0.2529, 0.7457, 0.1672, 0.6955, 0.2104, 0.6955, 0.2104, 0.7457, 0.1672, 0.7457, 0.7471, 0.6955, 0.7896, 0.6955, 0.7896, 0.7457, 0.7471, 0.7457, 0.6657, 0.6955, 0.7063, 0.6955, 0.7063, 0.7457, 0.6657, 0.7457, 0.375, 0.0, 0.625, 0.0, 0.625, 0.004275, 0.375, 0.004275, 0.8328, 0.6955, 0.875, 0.6955, 0.875, 0.7457, 0.8328, 0.7457, 0.3343, 0.6955, 0.375, 0.6955, 0.375, 0.7457, 0.3343, 0.7457, 0.375, 0.6955, 0.625, 0.6955, 0.625, 0.7457, 0.375, 0.7457])
me_cube_005.materials.append(mat_material_002)
me_cube_005.materials.append(mat_material_003)
me_cube_005.update()
me_cylinder = bpy.data.meshes.new('Cylinder')
me_cylinder.from_pydata([(0.0, 1.0, -1.0), (0.0, 1.0, 1.0), (0.1951, 0.9808, -1.0), (0.1951, 0.9808, 1.0), (0.3827, 0.9239, -1.0), (0.3827, 0.9239, 1.0), (0.5556, 0.8315, -1.0), (0.5556, 0.8315, 1.0), (0.7071, 0.7071, -1.0), (0.7071, 0.7071, 1.0), (0.8315, 0.5556, -1.0), (0.8315, 0.5556, 1.0), (0.9239, 0.3827, -1.0), (0.9239, 0.3827, 1.0), (0.9808, 0.1951, -1.0), (0.9808, 0.1951, 1.0), (1.0, 0.0, -1.0), (1.0, 0.0, 1.0), (0.9808, -0.1951, -1.0), (0.9808, -0.1951, 1.0), (0.9239, -0.3827, -1.0), (0.9239, -0.3827, 1.0), (0.8315, -0.5556, -1.0), (0.8315, -0.5556, 1.0), (0.7071, -0.7071, -1.0), (0.7071, -0.7071, 1.0), (0.5556, -0.8315, -1.0), (0.5556, -0.8315, 1.0), (0.3827, -0.9239, -1.0), (0.3827, -0.9239, 1.0), (0.1951, -0.9808, -1.0), (0.1951, -0.9808, 1.0), (0.0, -1.0, -1.0), (0.0, -1.0, 1.0), (-0.1951, -0.9808, -1.0), (-0.1951, -0.9808, 1.0), (-0.3827, -0.9239, -1.0), (-0.3827, -0.9239, 1.0), (-0.5556, -0.8315, -1.0), (-0.5556, -0.8315, 1.0), (-0.7071, -0.7071, -1.0), (-0.7071, -0.7071, 1.0), (-0.8315, -0.5556, -1.0), (-0.8315, -0.5556, 1.0), (-0.9239, -0.3827, -1.0), (-0.9239, -0.3827, 1.0), (-0.9808, -0.1951, -1.0), (-0.9808, -0.1951, 1.0), (-1.0, 0.0, -1.0), (-1.0, 0.0, 1.0), (-0.9808, 0.1951, -1.0), (-0.9808, 0.1951, 1.0), (-0.9239, 0.3827, -1.0), (-0.9239, 0.3827, 1.0), (-0.8315, 0.5556, -1.0), (-0.8315, 0.5556, 1.0), (-0.7071, 0.7071, -1.0), (-0.7071, 0.7071, 1.0), (-0.5556, 0.8315, -1.0), (-0.5556, 0.8315, 1.0), (-0.3827, 0.9239, -1.0), (-0.3827, 0.9239, 1.0), (-0.1951, 0.9808, -1.0), (-0.1951, 0.9808, 1.0), (-0.08721, -1.073, -12.27), (-0.3965, -1.216, -13.26), (0.2221, -1.216, -13.26), (0.07542, -1.057, -12.27), (-0.2001, -1.257, -13.26), (0.4066, -1.137, -13.26), (0.2318, -1.01, -12.27), (0.000621, -1.26, -13.26), (0.5721, -1.023, -13.26), (0.3759, -0.9329, -12.27), (0.198, -1.223, -13.26), (0.7123, -0.8796, -13.26), (0.5023, -0.8292, -12.27), (0.3844, -1.149, -13.26), (0.8217, -0.7113, -13.26), (0.6059, -0.7029, -12.27), (0.5526, -1.039, -13.26), (0.8963, -0.5249, -13.26), (0.683, -0.5588, -12.27), (0.6963, -0.899, -13.26), (0.933, -0.3276, -13.26), (0.7304, -0.4024, -12.27), (0.8099, -0.7335, -13.26), (0.9305, -0.1269, -13.26), (0.7464, -0.2397, -12.27), (0.889, -0.549, -13.26), (0.889, 0.06953, -13.26), (0.7304, -0.07711, -12.27), (0.9305, -0.3526, -13.26), (0.8099, 0.254, -13.26), (0.683, 0.07927, -12.27), (0.933, -0.1519, -13.26), (0.6963, 0.4195, -13.26), (0.6059, 0.2234, -12.27), (0.8963, 0.04543, -13.26), (0.5526, 0.5597, -13.26), (0.5023, 0.3497, -12.27), (0.8217, 0.2318, -13.26), (0.3844, 0.6692, -13.26), (0.3759, 0.4534, -12.27), (0.7123, 0.4001, -13.26), (0.198, 0.7437, -13.26), (0.2318, 0.5304, -12.27), (0.5721, 0.5438, -13.26), (0.000621, 0.7805, -13.26), (0.07542, 0.5779, -12.27), (0.4066, 0.6573, -13.26), (-0.2001, 0.778, -13.26), (-0.08721, 0.5939, -12.27), (0.2221, 0.7364, -13.26), (-0.3965, 0.7364, -13.26), (-0.2498, 0.5779, -12.27), (0.02568, 0.778, -13.26), (-0.581, 0.6573, -13.26), (-0.4062, 0.5304, -12.27), (-0.175, 0.7805, -13.26), (-0.7465, 0.5438, -13.26), (-0.5504, 0.4534, -12.27), (-0.3724, 0.7437, -13.26), (-0.8867, 0.4001, -13.26), (-0.6767, 0.3497, -12.27), (-0.5588, 0.6692, -13.26), (-0.9962, 0.2318, -13.26), (-0.7804, 0.2234, -12.27), (-0.727, 0.5597, -13.26), (-1.071, 0.04543, -13.26), (-0.8574, 0.07927, -12.27), (-0.8707, 0.4195, -13.26), (-1.107, -0.1519, -13.26), (-0.9048, -0.07711, -12.27), (-0.9843, 0.254, -13.26), (-1.105, -0.3526, -13.26), (-0.9208, -0.2397, -12.27), (-1.063, 0.06953, -13.26), (-1.063, -0.549, -13.26), (-0.9048, -0.4024, -12.27), (-1.105, -0.1269, -13.26), (-0.9843, -0.7335, -13.26), (-0.8574, -0.5588, -12.27), (-1.107, -0.3276, -13.26), (-0.8707, -0.899, -13.26), (-0.7804, -0.7029, -12.27), (-1.071, -0.5249, -13.26), (-0.727, -1.039, -13.26), (-0.6767, -0.8292, -12.27), (-0.9962, -0.7113, -13.26), (-0.5588, -1.149, -13.26), (-0.5504, -0.9329, -12.27), (-0.8867, -0.8796, -13.26), (-0.3724, -1.223, -13.26), (-0.4062, -1.01, -12.27), (-0.7465, -1.023, -13.26), (-0.175, -1.26, -13.26), (-0.2498, -1.057, -12.27), (-0.581, -1.137, -13.26), (0.02568, -1.257, -13.26), (-0.3242, -2.646, 2.128), (-0.7892, -2.554, 2.128), (-1.227, -2.373, 2.128), (-1.621, -2.109, 2.128), (-1.957, -1.774, 2.128), (-2.22, -1.38, 2.128), (-2.401, -0.9417, 2.128), (-2.494, -0.4768, 2.128), (-2.494, -0.002709, 2.128), (-2.401, 0.4623, 2.128), (-2.22, 0.9002, 2.128), (-1.957, 1.294, 2.128), (-1.621, 1.63, 2.128), (-1.227, 1.893, 2.128), (-0.7892, 2.074, 2.128), (-0.3242, 2.167, 2.128), (0.1498, 2.167, 2.128), (0.6148, 2.074, 2.128), (1.053, 1.893, 2.128), (1.447, 1.63, 2.128), (1.782, 1.294, 2.128), (2.046, 0.9002, 2.128), (2.227, 0.4623, 2.128), (2.319, -0.002709, 2.128), (2.319, -0.4768, 2.128), (2.227, -0.9417, 2.128), (2.046, -1.38, 2.128), (1.782, -1.774, 2.128), (1.447, -2.109, 2.128), (1.053, -2.373, 2.128), (0.6148, -2.554, 2.128), (0.1498, -2.646, 2.128), (0.2221, -3.38, 2.128), (-0.3965, -3.38, 2.128), (-1.003, -3.259, 2.128), (-1.575, -3.022, 2.128), (-2.089, -2.679, 2.128), (-2.526, -2.241, 2.128), (-2.87, -1.727, 2.128), (-3.107, -1.156, 2.128), (-3.227, -0.549, 2.128), (-3.227, 0.06953, 2.128), (-3.107, 0.6762, 2.128), (-2.87, 1.248, 2.128), (-2.526, 1.762, 2.128), (-2.089, 2.199, 2.128), (-1.575, 2.543, 2.128), (-1.003, 2.78, 2.128), (-0.3965, 2.9, 2.128), (0.2221, 2.9, 2.128), (0.8287, 2.78, 2.128), (1.4, 2.543, 2.128), (1.914, 2.199, 2.128), (2.352, 1.762, 2.128), (2.696, 1.248, 2.128), (2.932, 0.6762, 2.128), (3.053, 0.06953, 2.128), (3.053, -0.549, 2.128), (2.932, -1.156, 2.128), (2.696, -1.727, 2.128), (2.352, -2.241, 2.128), (1.914, -2.679, 2.128), (1.4, -3.022, 2.128), (0.8287, -3.259, 2.128), (0.1498, -2.646, -2.778), (-0.3242, -2.646, -2.778), (-0.7892, -2.554, -2.778), (-1.227, -2.373, -2.778), (-1.621, -2.109, -2.778), (-1.957, -1.774, -2.778), (-2.22, -1.38, -2.778), (-2.401, -0.9417, -2.778), (-2.494, -0.4768, -2.778), (-2.494, -0.002709, -2.778), (-2.401, 0.4623, -2.778), (-2.22, 0.9002, -2.778), (-1.957, 1.294, -2.778), (-1.621, 1.63, -2.778), (-1.227, 1.893, -2.778), (-0.7892, 2.074, -2.778), (-0.3242, 2.167, -2.778), (0.1498, 2.167, -2.778), (0.6148, 2.074, -2.778), (1.053, 1.893, -2.778), (1.447, 1.63, -2.778), (1.782, 1.294, -2.778), (2.046, 0.9002, -2.778), (2.227, 0.4623, -2.778), (2.319, -0.002709, -2.778), (2.319, -0.4768, -2.778), (2.227, -0.9417, -2.778), (2.046, -1.38, -2.778), (1.782, -1.774, -2.778), (1.447, -2.109, -2.778), (1.053, -2.373, -2.778), (0.6148, -2.554, -2.778)], [], [(0, 1, 3, 2), (2, 3, 5, 4), (4, 5, 7, 6), (6, 7, 9, 8), (8, 9, 11, 10), (10, 11, 13, 12), (12, 13, 15, 14), (14, 15, 17, 16), (16, 17, 19, 18), (18, 19, 21, 20), (20, 21, 23, 22), (22, 23, 25, 24), (24, 25, 27, 26), (26, 27, 29, 28), (28, 29, 31, 30), (30, 31, 33, 32), (32, 33, 35, 34), (34, 35, 37, 36), (36, 37, 39, 38), (38, 39, 41, 40), (40, 41, 43, 42), (42, 43, 45, 44), (44, 45, 47, 46), (46, 47, 49, 48), (48, 49, 51, 50), (50, 51, 53, 52), (52, 53, 55, 54), (54, 55, 57, 56), (56, 57, 59, 58), (58, 59, 61, 60), (3, 1, 63, 61, 59, 57, 55, 53, 51, 49, 47, 45, 43, 41, 39, 37, 35, 33, 31, 29, 27, 25, 23, 21, 19, 17, 15, 13, 11, 9, 7, 5), (60, 61, 63, 62), (62, 63, 1, 0), (0, 2, 4, 6, 8, 10, 12, 14, 16, 18, 20, 22, 24, 26, 28, 30, 32, 34, 36, 38, 40, 42, 44, 46, 48, 50, 52, 54, 56, 58, 60, 62), (159, 193, 65), (72, 222, 74), (75, 221, 77), (78, 220, 80), (81, 219, 83), (84, 218, 86), (87, 217, 89), (90, 216, 92), (93, 215, 95), (96, 214, 98), (99, 213, 101), (102, 212, 104), (105, 211, 107), (108, 210, 110), (111, 209, 113), (114, 208, 116), (117, 207, 119), (120, 206, 122), (123, 205, 125), (126, 204, 128), (129, 203, 131), (132, 202, 134), (135, 201, 137), (138, 200, 140), (141, 199, 143), (144, 198, 146), (147, 197, 149), (150, 196, 152), (153, 195, 155), (156, 194, 158), (66, 192, 68), (69, 223, 71), (64, 65, 66), (67, 68, 69), (70, 71, 72), (73, 74, 75), (76, 77, 78), (79, 80, 81), (82, 83, 84), (85, 86, 87), (88, 89, 90), (91, 92, 93), (94, 95, 96), (97, 98, 99), (100, 101, 102), (103, 104, 105), (106, 107, 108), (109, 110, 111), (112, 113, 114), (115, 116, 117), (118, 119, 120), (121, 122, 123), (124, 125, 126), (127, 128, 129), (130, 131, 132), (133, 134, 135), (136, 137, 138), (139, 140, 141), (142, 143, 144), (145, 146, 147), (148, 149, 150), (151, 152, 153), (154, 155, 156), (157, 158, 159), (190, 191, 224, 255), (66, 68, 67, 64), (65, 193, 192, 66), (223, 69, 68, 192), (69, 71, 70, 67), (222, 72, 71, 223), (72, 74, 73, 70), (221, 75, 74, 222), (75, 77, 76, 73), (220, 78, 77, 221), (78, 80, 79, 76), (219, 81, 80, 220), (81, 83, 82, 79), (218, 84, 83, 219), (84, 86, 85, 82), (217, 87, 86, 218), (87, 89, 88, 85), (216, 90, 89, 217), (90, 92, 91, 88), (215, 93, 92, 216), (93, 95, 94, 91), (214, 96, 95, 215), (96, 98, 97, 94), (213, 99, 98, 214), (99, 101, 100, 97), (212, 102, 101, 213), (102, 104, 103, 100), (211, 105, 104, 212), (105, 107, 106, 103), (210, 108, 107, 211), (108, 110, 109, 106), (209, 111, 110, 210), (111, 113, 112, 109), (208, 114, 113, 209), (114, 116, 115, 112), (207, 117, 116, 208), (117, 119, 118, 115), (206, 120, 119, 207), (120, 122, 121, 118), (205, 123, 122, 206), (123, 125, 124, 121), (204, 126, 125, 205), (126, 128, 127, 124), (203, 129, 128, 204), (129, 131, 130, 127), (202, 132, 131, 203), (132, 134, 133, 130), (201, 135, 134, 202), (135, 137, 136, 133), (200, 138, 137, 201), (138, 140, 139, 136), (199, 141, 140, 200), (141, 143, 142, 139), (198, 144, 143, 199), (144, 146, 145, 142), (197, 147, 146, 198), (147, 149, 148, 145), (196, 150, 149, 197), (150, 152, 151, 148), (195, 153, 152, 196), (153, 155, 154, 151), (194, 156, 155, 195), (156, 158, 157, 154), (193, 159, 158, 194), (159, 65, 64, 157), (64, 67, 70, 73, 76, 79, 82, 85, 88, 91, 94, 97, 100, 103, 106, 109, 112, 115, 118, 121, 124, 127, 130, 133, 136, 139, 142, 145, 148, 151, 154, 157), (160, 191, 192, 193), (161, 160, 193, 194), (162, 161, 194, 195), (163, 162, 195, 196), (164, 163, 196, 197), (165, 164, 197, 198), (166, 165, 198, 199), (167, 166, 199, 200), (168, 167, 200, 201), (169, 168, 201, 202), (170, 169, 202, 203), (171, 170, 203, 204), (172, 171, 204, 205), (173, 172, 205, 206), (174, 173, 206, 207), (175, 174, 207, 208), (176, 175, 208, 209), (177, 176, 209, 210), (178, 177, 210, 211), (179, 178, 211, 212), (180, 179, 212, 213), (181, 180, 213, 214), (182, 181, 214, 215), (183, 182, 215, 216), (184, 183, 216, 217), (185, 184, 217, 218), (186, 185, 218, 219), (187, 186, 219, 220), (188, 187, 220, 221), (189, 188, 221, 222), (190, 189, 222, 223), (191, 190, 223, 192), (225, 226, 227, 228, 229, 230, 231, 232, 233, 234, 235, 236, 237, 238, 239, 240, 241, 242, 243, 244, 245, 246, 247, 248, 249, 250, 251, 252, 253, 254, 255, 224), (177, 178, 243, 242), (164, 165, 230, 229), (178, 179, 244, 243), (165, 166, 231, 230), (179, 180, 245, 244), (166, 167, 232, 231), (180, 181, 246, 245), (167, 168, 233, 232), (181, 182, 247, 246), (168, 169, 234, 233), (182, 183, 248, 247), (169, 170, 235, 234), (183, 184, 249, 248), (170, 171, 236, 235), (184, 185, 250, 249), (171, 172, 237, 236), (185, 186, 251, 250), (172, 173, 238, 237), (191, 160, 225, 224), (186, 187, 252, 251), (173, 174, 239, 238), (160, 161, 226, 225), (187, 188, 253, 252), (174, 175, 240, 239), (161, 162, 227, 226), (188, 189, 254, 253), (175, 176, 241, 240), (162, 163, 228, 227), (189, 190, 255, 254), (176, 177, 242, 241), (163, 164, 229, 228)])
_uv = me_cylinder.uv_layers.new(name='UVMap')
_uv.uv.foreach_set('vector', [1.0, 0.5, 1.0, 1.0, 0.9688, 1.0, 0.9688, 0.5, 0.9688, 0.5, 0.9688, 1.0, 0.9375, 1.0, 0.9375, 0.5, 0.9375, 0.5, 0.9375, 1.0, 0.9062, 1.0, 0.9062, 0.5, 0.9062, 0.5, 0.9062, 1.0, 0.875, 1.0, 0.875, 0.5, 0.875, 0.5, 0.875, 1.0, 0.8438, 1.0, 0.8438, 0.5, 0.8438, 0.5, 0.8438, 1.0, 0.8125, 1.0, 0.8125, 0.5, 0.8125, 0.5, 0.8125, 1.0, 0.7812, 1.0, 0.7812, 0.5, 0.7812, 0.5, 0.7812, 1.0, 0.75, 1.0, 0.75, 0.5, 0.75, 0.5, 0.75, 1.0, 0.7188, 1.0, 0.7188, 0.5, 0.7188, 0.5, 0.7188, 1.0, 0.6875, 1.0, 0.6875, 0.5, 0.6875, 0.5, 0.6875, 1.0, 0.6562, 1.0, 0.6562, 0.5, 0.6562, 0.5, 0.6562, 1.0, 0.625, 1.0, 0.625, 0.5, 0.625, 0.5, 0.625, 1.0, 0.5938, 1.0, 0.5938, 0.5, 0.5938, 0.5, 0.5938, 1.0, 0.5625, 1.0, 0.5625, 0.5, 0.5625, 0.5, 0.5625, 1.0, 0.5312, 1.0, 0.5312, 0.5, 0.5312, 0.5, 0.5312, 1.0, 0.5, 1.0, 0.5, 0.5, 0.5, 0.5, 0.5, 1.0, 0.4688, 1.0, 0.4688, 0.5, 0.4688, 0.5, 0.4688, 1.0, 0.4375, 1.0, 0.4375, 0.5, 0.4375, 0.5, 0.4375, 1.0, 0.4062, 1.0, 0.4062, 0.5, 0.4062, 0.5, 0.4062, 1.0, 0.375, 1.0, 0.375, 0.5, 0.375, 0.5, 0.375, 1.0, 0.3438, 1.0, 0.3438, 0.5, 0.3438, 0.5, 0.3438, 1.0, 0.3125, 1.0, 0.3125, 0.5, 0.3125, 0.5, 0.3125, 1.0, 0.2812, 1.0, 0.2812, 0.5, 0.2812, 0.5, 0.2812, 1.0, 0.25, 1.0, 0.25, 0.5, 0.25, 0.5, 0.25, 1.0, 0.2188, 1.0, 0.2188, 0.5, 0.2188, 0.5, 0.2188, 1.0, 0.1875, 1.0, 0.1875, 0.5, 0.1875, 0.5, 0.1875, 1.0, 0.1562, 1.0, 0.1562, 0.5, 0.1562, 0.5, 0.1562, 1.0, 0.125, 1.0, 0.125, 0.5, 0.125, 0.5, 0.125, 1.0, 0.09375, 1.0, 0.09375, 0.5, 0.09375, 0.5, 0.09375, 1.0, 0.0625, 1.0, 0.0625, 0.5, 0.2968, 0.4854, 0.25, 0.49, 0.2032, 0.4854, 0.1582, 0.4717, 0.1167, 0.4496, 0.08029, 0.4197, 0.05045, 0.3833, 0.02827, 0.3418, 0.01461, 0.2968, 0.01, 0.25, 0.01461, 0.2032, 0.02827, 0.1582, 0.05045, 0.1167, 0.08029, 0.08029, 0.1167, 0.05045, 0.1582, 0.02827, 0.2032, 0.01461, 0.25, 0.01, 0.2968, 0.01461, 0.3418, 0.02827, 0.3833, 0.05045, 0.4197, 0.08029, 0.4496, 0.1167, 0.4717, 0.1582, 0.4854, 0.2032, 0.49, 0.25, 0.4854, 0.2968, 0.4717, 0.3418, 0.4496, 0.3833, 0.4197, 0.4197, 0.3833, 0.4496, 0.3418, 0.4717, 0.0625, 0.5, 0.0625, 1.0, 0.03125, 1.0, 0.03125, 0.5, 0.03125, 0.5, 0.03125, 1.0, 0.0, 1.0, 0.0, 0.5, 0.75, 0.49, 0.7968, 0.4854, 0.8418, 0.4717, 0.8833, 0.4496, 0.9197, 0.4197, 0.9496, 0.3833, 0.9717, 0.3418, 0.9854, 0.2968, 0.99, 0.25, 0.9854, 0.2032, 0.9717, 0.1582, 0.9496, 0.1167, 0.9197, 0.08029, 0.8833, 0.05045, 0.8418, 0.02827, 0.7968, 0.01461, 0.75, 0.01, 0.7032, 0.01461, 0.6582, 0.02827, 0.6167, 0.05045, 0.5803, 0.08029, 0.5504, 0.1167, 0.5283, 0.1582, 0.5146, 0.2032, 0.51, 0.25, 0.5146, 0.2968, 0.5283, 0.3418, 0.5504, 0.3833, 0.5803, 0.4197, 0.6167, 0.4496, 0.6582, 0.4717, 0.7032, 0.4854, 0.2736, 0.4632, 0.1852, 0.9078, 0.1852, 0.4545, 0.3881, 0.4141, 0.5616, 0.833, 0.3097, 0.456, 0.4175, 0.384, 0.6693, 0.761, 0.3488, 0.4404, 0.4404, 0.3488, 0.761, 0.6693, 0.384, 0.4175, 0.456, 0.3097, 0.833, 0.5616, 0.4141, 0.3881, 0.4637, 0.2684, 0.8826, 0.4419, 0.4379, 0.3534, 0.4632, 0.2264, 0.9078, 0.3148, 0.4545, 0.3148, 0.4545, 0.1852, 0.9078, 0.1852, 0.4632, 0.2736, 0.4379, 0.1466, 0.8826, 0.05812, 0.4637, 0.2316, 0.4141, 0.1119, 0.833, -0.0616, 0.456, 0.1903, 0.384, 0.08251, 0.761, -0.1693, 0.4404, 0.1512, 0.3488, 0.05958, 0.6693, -0.261, 0.4175, 0.116, 0.3097, 0.04397, 0.5616, -0.333, 0.3881, 0.08586, 0.2684, 0.03627, 0.4419, -0.3826, 0.3534, 0.06207, 0.2264, 0.03679, 0.3148, -0.4078, 0.3148, 0.0455, 0.1852, 0.0455, 0.1852, -0.4078, 0.2736, 0.03679, 0.1466, 0.06207, 0.05812, -0.3826, 0.2316, 0.03627, 0.1119, 0.08586, -0.0616, -0.333, 0.1903, 0.04397, 0.08251, 0.116, -0.1693, -0.261, 0.1512, 0.05958, 0.05958, 0.1512, -0.261, -0.1693, 0.116, 0.08251, 0.04397, 0.1903, -0.333, -0.0616, 0.08586, 0.1119, 0.03627, 0.2316, -0.3826, 0.05812, 0.06207, 0.1466, 0.03679, 0.2736, -0.4078, 0.1852, 0.0455, 0.1852, 0.0455, 0.3148, -0.4078, 0.3148, 0.03679, 0.2264, 0.06207, 0.3534, -0.3826, 0.4419, 0.03627, 0.2684, 0.08586, 0.3881, -0.333, 0.5616, 0.04397, 0.3097, 0.116, 0.4175, -0.261, 0.6693, 0.05958, 0.3488, 0.1512, 0.4404, -0.1693, 0.761, 0.08251, 0.384, 0.1903, 0.456, -0.0616, 0.833, 0.1119, 0.4141, 0.2316, 0.4637, 0.05812, 0.8826, 0.1466, 0.4379, 0.3148, 0.4545, 0.3148, 0.9078, 0.2264, 0.4632, 0.3534, 0.4379, 0.4419, 0.8826, 0.2684, 0.4637, 0.75, 0.4246, 0.6852, 0.4545, 0.8148, 0.4545, 0.7841, 0.4213, 0.7264, 0.4632, 0.8534, 0.4379, 0.8168, 0.4113, 0.7684, 0.4637, 0.8881, 0.4141, 0.847, 0.3952, 0.8097, 0.456, 0.9175, 0.384, 0.8735, 0.3735, 0.8488, 0.4404, 0.9404, 0.3488, 0.8952, 0.347, 0.884, 0.4175, 0.956, 0.3097, 0.9113, 0.3168, 0.9141, 0.3881, 0.9637, 0.2684, 0.9213, 0.2841, 0.9379, 0.3534, 0.9632, 0.2264, 0.9246, 0.25, 0.9545, 0.3148, 0.9545, 0.1852, 0.9213, 0.2159, 0.9632, 0.2736, 0.9379, 0.1466, 0.9113, 0.1832, 0.9637, 0.2316, 0.9141, 0.1119, 0.8952, 0.153, 0.956, 0.1903, 0.884, 0.08251, 0.8735, 0.1265, 0.9404, 0.1512, 0.8488, 0.05958, 0.847, 0.1048, 0.9175, 0.116, 0.8097, 0.04397, 0.8168, 0.08865, 0.8881, 0.08586, 0.7684, 0.03627, 0.7841, 0.07871, 0.8534, 0.06207, 0.7264, 0.03679, 0.75, 0.07536, 0.8148, 0.0455, 0.6852, 0.0455, 0.7159, 0.07871, 0.7736, 0.03679, 0.6466, 0.06207, 0.6832, 0.08865, 0.7316, 0.03627, 0.6119, 0.08586, 0.653, 0.1048, 0.6903, 0.04397, 0.5825, 0.116, 0.6265, 0.1265, 0.6512, 0.05958, 0.5596, 0.1512, 0.6048, 0.153, 0.616, 0.08251, 0.544, 0.1903, 0.5887, 0.1832, 0.5859, 0.1119, 0.5363, 0.2316, 0.5787, 0.2159, 0.5621, 0.1466, 0.5368, 0.2736, 0.5754, 0.25, 0.5455, 0.1852, 0.5455, 0.3148, 0.5787, 0.2841, 0.5368, 0.2264, 0.5621, 0.3534, 0.5887, 0.3168, 0.5363, 0.2684, 0.5859, 0.3881, 0.6048, 0.347, 0.544, 0.3097, 0.616, 0.4175, 0.6265, 0.3735, 0.5596, 0.3488, 0.6512, 0.4404, 0.653, 0.3952, 0.5825, 0.384, 0.6903, 0.456, 0.6832, 0.4113, 0.6119, 0.4141, 0.7316, 0.4637, 0.7159, 0.4213, 0.6466, 0.4379, 0.7736, 0.4632, 0.3971, 0.7348, 0.2997, 0.7542, 0.2997, 0.7542, 0.3971, 0.7348, 0.7968, 0.4854, 0.75, 0.49, 0.7841, 0.4213, 0.75, 0.4246, 0.1852, 0.4545, 0.1852, 0.9078, 0.3148, 0.9078, 0.3148, 0.4545, 0.4419, 0.8826, 0.3534, 0.4379, 0.2264, 0.4632, 0.3148, 0.9078, 0.8418, 0.4717, 0.7968, 0.4854, 0.8168, 0.4113, 0.7841, 0.4213, 0.5616, 0.833, 0.3881, 0.4141, 0.2684, 0.4637, 0.4419, 0.8826, 0.8833, 0.4496, 0.8418, 0.4717, 0.847, 0.3952, 0.8168, 0.4113, 0.6693, 0.761, 0.4175, 0.384, 0.3097, 0.456, 0.5616, 0.833, 0.9197, 0.4197, 0.8833, 0.4496, 0.8735, 0.3735, 0.847, 0.3952, 0.761, 0.6693, 0.4404, 0.3488, 0.3488, 0.4404, 0.6693, 0.761, 0.9496, 0.3833, 0.9197, 0.4197, 0.8952, 0.347, 0.8735, 0.3735, 0.833, 0.5616, 0.456, 0.3097, 0.384, 0.4175, 0.761, 0.6693, 0.9717, 0.3418, 0.9496, 0.3833, 0.9113, 0.3168, 0.8952, 0.347, 0.8826, 0.4419, 0.4637, 0.2684, 0.4141, 0.3881, 0.833, 0.5616, 0.9854, 0.2968, 0.9717, 0.3418, 0.9213, 0.2841, 0.9113, 0.3168, 0.9078, 0.3148, 0.4632, 0.2264, 0.4379, 0.3534, 0.8826, 0.4419, 0.99, 0.25, 0.9854, 0.2968, 0.9246, 0.25, 0.9213, 0.2841, 0.9078, 0.1852, 0.4545, 0.1852, 0.4545, 0.3148, 0.9078, 0.3148, 0.9854, 0.2032, 0.99, 0.25, 0.9213, 0.2159, 0.9246, 0.25, 0.8826, 0.05812, 0.4379, 0.1466, 0.4632, 0.2736, 0.9078, 0.1852, 0.9717, 0.1582, 0.9854, 0.2032, 0.9113, 0.1832, 0.9213, 0.2159, 0.833, -0.0616, 0.4141, 0.1119, 0.4637, 0.2316, 0.8826, 0.05812, 0.9496, 0.1167, 0.9717, 0.1582, 0.8952, 0.153, 0.9113, 0.1832, 0.761, -0.1693, 0.384, 0.08251, 0.456, 0.1903, 0.833, -0.0616, 0.9197, 0.08029, 0.9496, 0.1167, 0.8735, 0.1265, 0.8952, 0.153, 0.6693, -0.261, 0.3488, 0.05958, 0.4404, 0.1512, 0.761, -0.1693, 0.8833, 0.05045, 0.9197, 0.08029, 0.847, 0.1048, 0.8735, 0.1265, 0.5616, -0.333, 0.3097, 0.04397, 0.4175, 0.116, 0.6693, -0.261, 0.8418, 0.02827, 0.8833, 0.05045, 0.8168, 0.08865, 0.847, 0.1048, 0.4419, -0.3826, 0.2684, 0.03627, 0.3881, 0.08586, 0.5616, -0.333, 0.7968, 0.01461, 0.8418, 0.02827, 0.7841, 0.07871, 0.8168, 0.08865, 0.3148, -0.4078, 0.2264, 0.03679, 0.3534, 0.06207, 0.4419, -0.3826, 0.75, 0.01, 0.7968, 0.01461, 0.75, 0.07536, 0.7841, 0.07871, 0.1852, -0.4078, 0.1852, 0.0455, 0.3148, 0.0455, 0.3148, -0.4078, 0.7032, 0.01461, 0.75, 0.01, 0.7159, 0.07871, 0.75, 0.07536, 0.05812, -0.3826, 0.1466, 0.06207, 0.2736, 0.03679, 0.1852, -0.4078, 0.6582, 0.02827, 0.7032, 0.01461, 0.6832, 0.08865, 0.7159, 0.07871, -0.0616, -0.333, 0.1119, 0.08586, 0.2316, 0.03627, 0.05812, -0.3826, 0.6167, 0.05045, 0.6582, 0.02827, 0.653, 0.1048, 0.6832, 0.08865, -0.1693, -0.261, 0.08251, 0.116, 0.1903, 0.04397, -0.0616, -0.333, 0.5803, 0.08029, 0.6167, 0.05045, 0.6265, 0.1265, 0.653, 0.1048, -0.261, -0.1693, 0.05958, 0.1512, 0.1512, 0.05958, -0.1693, -0.261, 0.5504, 0.1167, 0.5803, 0.08029, 0.6048, 0.153, 0.6265, 0.1265, -0.333, -0.0616, 0.04397, 0.1903, 0.116, 0.08251, -0.261, -0.1693, 0.5283, 0.1582, 0.5504, 0.1167, 0.5887, 0.1832, 0.6048, 0.153, -0.3826, 0.05812, 0.03627, 0.2316, 0.08586, 0.1119, -0.333, -0.0616, 0.5146, 0.2032, 0.5283, 0.1582, 0.5787, 0.2159, 0.5887, 0.1832, -0.4078, 0.1852, 0.03679, 0.2736, 0.06207, 0.1466, -0.3826, 0.05812, 0.51, 0.25, 0.5146, 0.2032, 0.5754, 0.25, 0.5787, 0.2159, -0.4078, 0.3148, 0.0455, 0.3148, 0.0455, 0.1852, -0.4078, 0.1852, 0.5146, 0.2968, 0.51, 0.25, 0.5787, 0.2841, 0.5754, 0.25, -0.3826, 0.4419, 0.06207, 0.3534, 0.03679, 0.2264, -0.4078, 0.3148, 0.5283, 0.3418, 0.5146, 0.2968, 0.5887, 0.3168, 0.5787, 0.2841, -0.333, 0.5616, 0.08586, 0.3881, 0.03627, 0.2684, -0.3826, 0.4419, 0.5504, 0.3833, 0.5283, 0.3418, 0.6048, 0.347, 0.5887, 0.3168, -0.261, 0.6693, 0.116, 0.4175, 0.04397, 0.3097, -0.333, 0.5616, 0.5803, 0.4197, 0.5504, 0.3833, 0.6265, 0.3735, 0.6048, 0.347, -0.1693, 0.761, 0.1512, 0.4404, 0.05958, 0.3488, -0.261, 0.6693, 0.6167, 0.4496, 0.5803, 0.4197, 0.653, 0.3952, 0.6265, 0.3735, -0.0616, 0.833, 0.1903, 0.456, 0.08251, 0.384, -0.1693, 0.761, 0.6582, 0.4717, 0.6167, 0.4496, 0.6832, 0.4113, 0.653, 0.3952, 0.05812, 0.8826, 0.2316, 0.4637, 0.1119, 0.4141, -0.0616, 0.833, 0.7032, 0.4854, 0.6582, 0.4717, 0.7159, 0.4213, 0.6832, 0.4113, 0.1852, 0.9078, 0.2736, 0.4632, 0.1466, 0.4379, 0.05812, 0.8826, 0.75, 0.49, 0.7032, 0.4854, 0.75, 0.4246, 0.7159, 0.4213, 0.75, 0.4246, 0.7841, 0.4213, 0.8168, 0.4113, 0.847, 0.3952, 0.8735, 0.3735, 0.8952, 0.347, 0.9113, 0.3168, 0.9213, 0.2841, 0.9246, 0.25, 0.9213, 0.2159, 0.9113, 0.1832, 0.8952, 0.153, 0.8735, 0.1265, 0.847, 0.1048, 0.8168, 0.08865, 0.7841, 0.07871, 0.75, 0.07536, 0.7159, 0.07871, 0.6832, 0.08865, 0.653, 0.1048, 0.6265, 0.1265, 0.6048, 0.153, 0.5887, 0.1832, 0.5787, 0.2159, 0.5754, 0.25, 0.5787, 0.2841, 0.5887, 0.3168, 0.6048, 0.347, 0.6265, 0.3735, 0.653, 0.3952, 0.6832, 0.4113, 0.7159, 0.4213, 0.2003, 0.7542, 0.2997, 0.7542, 0.3148, 0.9078, 0.1852, 0.9078, 0.1029, 0.7348, 0.2003, 0.7542, 0.1852, 0.9078, 0.05812, 0.8826, 0.01118, 0.6968, 0.1029, 0.7348, 0.05812, 0.8826, -0.0616, 0.833, -0.0714, 0.6416, 0.01118, 0.6968, -0.0616, 0.833, -0.1693, 0.761, -0.1416, 0.5714, -0.0714, 0.6416, -0.1693, 0.761, -0.261, 0.6693, -0.1968, 0.4888, -0.1416, 0.5714, -0.261, 0.6693, -0.333, 0.5616, -0.2348, 0.3971, -0.1968, 0.4888, -0.333, 0.5616, -0.3826, 0.4419, -0.2542, 0.2997, -0.2348, 0.3971, -0.3826, 0.4419, -0.4078, 0.3148, -0.2542, 0.2003, -0.2542, 0.2997, -0.4078, 0.3148, -0.4078, 0.1852, -0.2348, 0.1029, -0.2542, 0.2003, -0.4078, 0.1852, -0.3826, 0.05812, -0.1968, 0.01118, -0.2348, 0.1029, -0.3826, 0.05812, -0.333, -0.0616, -0.1416, -0.0714, -0.1968, 0.01118, -0.333, -0.0616, -0.261, -0.1693, -0.0714, -0.1416, -0.1416, -0.0714, -0.261, -0.1693, -0.1693, -0.261, 0.01118, -0.1968, -0.0714, -0.1416, -0.1693, -0.261, -0.0616, -0.333, 0.1029, -0.2348, 0.01118, -0.1968, -0.0616, -0.333, 0.05812, -0.3826, 0.2003, -0.2542, 0.1029, -0.2348, 0.05812, -0.3826, 0.1852, -0.4078, 0.2997, -0.2542, 0.2003, -0.2542, 0.1852, -0.4078, 0.3148, -0.4078, 0.3971, -0.2348, 0.2997, -0.2542, 0.3148, -0.4078, 0.4419, -0.3826, 0.4888, -0.1968, 0.3971, -0.2348, 0.4419, -0.3826, 0.5616, -0.333, 0.5714, -0.1416, 0.4888, -0.1968, 0.5616, -0.333, 0.6693, -0.261, 0.6416, -0.0714, 0.5714, -0.1416, 0.6693, -0.261, 0.761, -0.1693, 0.6968, 0.01118, 0.6416, -0.0714, 0.761, -0.1693, 0.833, -0.0616, 0.7348, 0.1029, 0.6968, 0.01118, 0.833, -0.0616, 0.8826, 0.05812, 0.7542, 0.2003, 0.7348, 0.1029, 0.8826, 0.05812, 0.9078, 0.1852, 0.7542, 0.2997, 0.7542, 0.2003, 0.9078, 0.1852, 0.9078, 0.3148, 0.7348, 0.3971, 0.7542, 0.2997, 0.9078, 0.3148, 0.8826, 0.4419, 0.6968, 0.4888, 0.7348, 0.3971, 0.8826, 0.4419, 0.833, 0.5616, 0.6416, 0.5714, 0.6968, 0.4888, 0.833, 0.5616, 0.761, 0.6693, 0.5714, 0.6416, 0.6416, 0.5714, 0.761, 0.6693, 0.6693, 0.761, 0.4888, 0.6968, 0.5714, 0.6416, 0.6693, 0.761, 0.5616, 0.833, 0.3971, 0.7348, 0.4888, 0.6968, 0.5616, 0.833, 0.4419, 0.8826, 0.2997, 0.7542, 0.3971, 0.7348, 0.4419, 0.8826, 0.3148, 0.9078, 0.2003, 0.7542, 0.1029, 0.7348, 0.01118, 0.6968, -0.0714, 0.6416, -0.1416, 0.5714, -0.1968, 0.4888, -0.2348, 0.3971, -0.2542, 0.2997, -0.2542, 0.2003, -0.2348, 0.1029, -0.1968, 0.01118, -0.1416, -0.0714, -0.0714, -0.1416, 0.01118, -0.1968, 0.1029, -0.2348, 0.2003, -0.2542, 0.2997, -0.2542, 0.3971, -0.2348, 0.4888, -0.1968, 0.5714, -0.1416, 0.6416, -0.0714, 0.6968, 0.01118, 0.7348, 0.1029, 0.7542, 0.2003, 0.7542, 0.2997, 0.7348, 0.3971, 0.6968, 0.4888, 0.6416, 0.5714, 0.5714, 0.6416, 0.4888, 0.6968, 0.3971, 0.7348, 0.2997, 0.7542, 0.3971, -0.2348, 0.4888, -0.1968, 0.4888, -0.1968, 0.3971, -0.2348, -0.1416, 0.5714, -0.1968, 0.4888, -0.1968, 0.4888, -0.1416, 0.5714, 0.4888, -0.1968, 0.5714, -0.1416, 0.5714, -0.1416, 0.4888, -0.1968, -0.1968, 0.4888, -0.2348, 0.3971, -0.2348, 0.3971, -0.1968, 0.4888, 0.5714, -0.1416, 0.6416, -0.0714, 0.6416, -0.0714, 0.5714, -0.1416, -0.2348, 0.3971, -0.2542, 0.2997, -0.2542, 0.2997, -0.2348, 0.3971, 0.6416, -0.0714, 0.6968, 0.01118, 0.6968, 0.01118, 0.6416, -0.0714, -0.2542, 0.2997, -0.2542, 0.2003, -0.2542, 0.2003, -0.2542, 0.2997, 0.6968, 0.01118, 0.7348, 0.1029, 0.7348, 0.1029, 0.6968, 0.01118, -0.2542, 0.2003, -0.2348, 0.1029, -0.2348, 0.1029, -0.2542, 0.2003, 0.7348, 0.1029, 0.7542, 0.2003, 0.7542, 0.2003, 0.7348, 0.1029, -0.2348, 0.1029, -0.1968, 0.01118, -0.1968, 0.01118, -0.2348, 0.1029, 0.7542, 0.2003, 0.7542, 0.2997, 0.7542, 0.2997, 0.7542, 0.2003, -0.1968, 0.01118, -0.1416, -0.0714, -0.1416, -0.0714, -0.1968, 0.01118, 0.7542, 0.2997, 0.7348, 0.3971, 0.7348, 0.3971, 0.7542, 0.2997, -0.1416, -0.0714, -0.0714, -0.1416, -0.0714, -0.1416, -0.1416, -0.0714, 0.7348, 0.3971, 0.6968, 0.4888, 0.6968, 0.4888, 0.7348, 0.3971, -0.0714, -0.1416, 0.01118, -0.1968, 0.01118, -0.1968, -0.0714, -0.1416, 0.2997, 0.7542, 0.2003, 0.7542, 0.2003, 0.7542, 0.2997, 0.7542, 0.6968, 0.4888, 0.6416, 0.5714, 0.6416, 0.5714, 0.6968, 0.4888, 0.01118, -0.1968, 0.1029, -0.2348, 0.1029, -0.2348, 0.01118, -0.1968, 0.2003, 0.7542, 0.1029, 0.7348, 0.1029, 0.7348, 0.2003, 0.7542, 0.6416, 0.5714, 0.5714, 0.6416, 0.5714, 0.6416, 0.6416, 0.5714, 0.1029, -0.2348, 0.2003, -0.2542, 0.2003, -0.2542, 0.1029, -0.2348, 0.1029, 0.7348, 0.01118, 0.6968, 0.01118, 0.6968, 0.1029, 0.7348, 0.5714, 0.6416, 0.4888, 0.6968, 0.4888, 0.6968, 0.5714, 0.6416, 0.2003, -0.2542, 0.2997, -0.2542, 0.2997, -0.2542, 0.2003, -0.2542, 0.01118, 0.6968, -0.0714, 0.6416, -0.0714, 0.6416, 0.01118, 0.6968, 0.4888, 0.6968, 0.3971, 0.7348, 0.3971, 0.7348, 0.4888, 0.6968, 0.2997, -0.2542, 0.3971, -0.2348, 0.3971, -0.2348, 0.2997, -0.2542, -0.0714, 0.6416, -0.1416, 0.5714, -0.1416, 0.5714, -0.0714, 0.6416])
me_cylinder.update()

# ---- objects
ob_cube = bpy.data.objects.new('Cube', me_cube)
ob_light = bpy.data.objects.new('Light', light_light)
ob_camera = bpy.data.objects.new('Camera', cam_camera)
ob_cube_001 = bpy.data.objects.new('Cube.001', me_cube_001)
ob_cube_002 = bpy.data.objects.new('Cube.002', me_cube_002)
ob_cube_003 = bpy.data.objects.new('Cube.003', me_cube_003)
ob_cube_004 = bpy.data.objects.new('Cube.004', me_cube_004)
ob_cube_005 = bpy.data.objects.new('Cube.005', me_cube_005)
ob_cylinder = bpy.data.objects.new('Cylinder', me_cylinder)

# ---- transforms, parenting, visibility, modifiers, constraints
ob_cube.location = (0.0, 0.0, 6.844)
ob_cube.scale = (2.616, 2.616, 5.421)
ob_cube.lock_rotations_4d = False
ob_cube.empty_display_type = 'ARROWS'
ob_cube.lineart.crease_threshold = 0.0
_m = ob_cube.modifiers.new('Wireframe', 'WIREFRAME')
_m.thickness = 0.14
ob_light.location = (4.076, 1.005, 5.904)
ob_light.rotation_euler = (0.6503, 0.05522, 1.866)
ob_light.lock_rotations_4d = False
ob_light.empty_display_type = 'ARROWS'
ob_light.color = (0.0, 0.0, 0.0, 0.0)
ob_light.lineart.crease_threshold = 0.0
ob_camera.location = (7.359, -6.926, 4.958)
ob_camera.rotation_euler = (1.109, 0.0, 0.8149)
ob_camera.lock_rotations_4d = False
ob_camera.empty_display_type = 'ARROWS'
ob_camera.color = (0.0, 0.0, 0.0, 0.0)
ob_camera.display_type = 'WIRE'
ob_camera.lineart.crease_threshold = 0.0
ob_cube_001.location = (5.07, 5.04, 1.18)
ob_cube_001.scale = (0.5, 0.5, 0.7195)
ob_cube_002.location = (5.07, -5.04, 1.18)
ob_cube_002.scale = (0.5, 0.5, 0.7195)
ob_cube_003.location = (-5.07, 5.04, 1.18)
ob_cube_003.scale = (0.5, 0.5, 0.7195)
ob_cube_004.location = (-5.07, -5.04, 1.18)
ob_cube_004.scale = (0.5, 0.5, 0.7195)
ob_cube_005.location = (-0.1732, -2.724, 53.03)
ob_cube_005.rotation_euler = (1.571, 0.0, 0.0)
ob_cube_005.scale = (7.876, 4.725, 0.7876)
_m = ob_cube_005.modifiers.new('Wireframe', 'WIREFRAME')
ob_cylinder.location = (-7.34, -4.813, 49.18)
ob_cylinder.rotation_euler = (1.571, 0.0, 0.0)
ob_cylinder.scale = (0.3265, 0.3265, 0.09186)
_m = ob_cylinder.modifiers.new('Array', 'ARRAY')
_m.count = 7
_m.relative_offset_displace = (1.2, 0.0, 0.0)
_m = ob_cylinder.modifiers.new('Array.001', 'ARRAY')
_m.count = 3
_m.relative_offset_displace = (0.0, 2.0, 0.0)

# ---- collection membership
col_collection.objects.link(ob_cube)
col_collection.objects.link(ob_light)
col_collection.objects.link(ob_camera)
col_collection.objects.link(ob_cube_001)
col_collection.objects.link(ob_cube_002)
col_collection.objects.link(ob_cube_003)
col_collection.objects.link(ob_cube_004)
col_collection.objects.link(ob_cube_005)
col_collection.objects.link(ob_cylinder)

# ---- scene / render settings (as saved in the file)
scene.camera = ob_camera
scene.frame_start = 1; scene.frame_end = 250; scene.frame_set(1)
scene.render.engine = 'BLENDER_EEVEE_NEXT'
scene.cycles.sampling_pattern = 'TABULATED_SOBOL'
bpy.context.view_layer.update()
